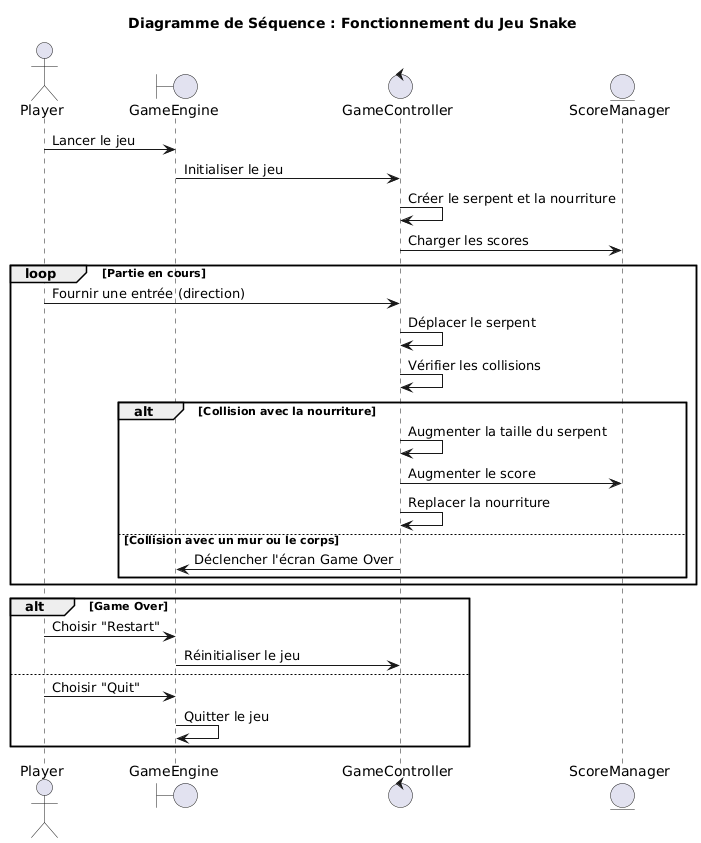

The diagram above was rendered by PlantUML. Its source (embedded in the PNG):
@startuml
title Diagramme de Séquence : Fonctionnement du Jeu Snake

actor Player
boundary GameEngine
control GameController
entity ScoreManager

Player -> GameEngine : Lancer le jeu
GameEngine -> GameController : Initialiser le jeu
GameController -> GameController : Créer le serpent et la nourriture
GameController -> ScoreManager : Charger les scores

loop Partie en cours
    Player -> GameController : Fournir une entrée (direction)
    GameController -> GameController : Déplacer le serpent
    GameController -> GameController : Vérifier les collisions
    alt Collision avec la nourriture
        GameController -> GameController : Augmenter la taille du serpent
        GameController -> ScoreManager : Augmenter le score
        GameController -> GameController : Replacer la nourriture
    else Collision avec un mur ou le corps
        GameController -> GameEngine : Déclencher l'écran Game Over
    end
end

alt Game Over
    Player -> GameEngine : Choisir "Restart"
    GameEngine -> GameController : Réinitialiser le jeu
else
    Player -> GameEngine : Choisir "Quit"
    GameEngine -> GameEngine : Quitter le jeu
end
@enduml